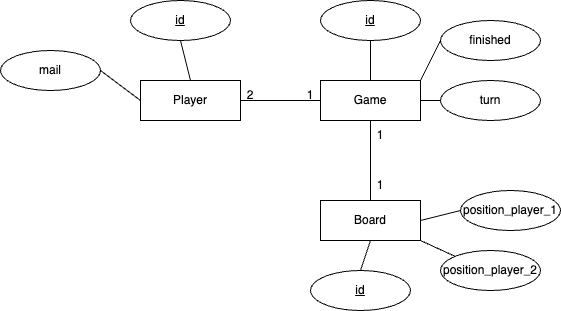

The diagram above was exported from draw.io. Its source (the exported page's mxGraphModel, read from the mxfile embedded in the PNG):
<mxGraphModel dx="1266" dy="687" grid="1" gridSize="10" guides="1" tooltips="1" connect="1" arrows="1" fold="1" page="1" pageScale="1" pageWidth="850" pageHeight="1100" math="0" shadow="0">
  <root>
    <mxCell id="0" />
    <mxCell id="1" parent="0" />
    <mxCell id="Qfe_AEAOvQg6V5F70P_N-1" value="Board" style="whiteSpace=wrap;html=1;align=center;" vertex="1" parent="1">
      <mxGeometry x="350" y="250" width="100" height="40" as="geometry" />
    </mxCell>
    <mxCell id="Qfe_AEAOvQg6V5F70P_N-2" value="Game" style="whiteSpace=wrap;html=1;align=center;" vertex="1" parent="1">
      <mxGeometry x="350" y="130" width="100" height="40" as="geometry" />
    </mxCell>
    <mxCell id="Qfe_AEAOvQg6V5F70P_N-3" value="Player" style="whiteSpace=wrap;html=1;align=center;" vertex="1" parent="1">
      <mxGeometry x="170" y="130" width="100" height="40" as="geometry" />
    </mxCell>
    <mxCell id="Qfe_AEAOvQg6V5F70P_N-4" value="id" style="ellipse;whiteSpace=wrap;html=1;align=center;fontStyle=4;" vertex="1" parent="1">
      <mxGeometry x="160" y="50" width="100" height="40" as="geometry" />
    </mxCell>
    <mxCell id="Qfe_AEAOvQg6V5F70P_N-9" value="mail" style="ellipse;whiteSpace=wrap;html=1;align=center;" vertex="1" parent="1">
      <mxGeometry x="30" y="100" width="100" height="40" as="geometry" />
    </mxCell>
    <mxCell id="Qfe_AEAOvQg6V5F70P_N-10" value="turn" style="ellipse;whiteSpace=wrap;html=1;align=center;" vertex="1" parent="1">
      <mxGeometry x="470" y="130" width="100" height="40" as="geometry" />
    </mxCell>
    <mxCell id="Qfe_AEAOvQg6V5F70P_N-11" value="finished" style="ellipse;whiteSpace=wrap;html=1;align=center;" vertex="1" parent="1">
      <mxGeometry x="470" y="70" width="100" height="40" as="geometry" />
    </mxCell>
    <mxCell id="Qfe_AEAOvQg6V5F70P_N-12" value="&lt;u&gt;id&lt;/u&gt;" style="ellipse;whiteSpace=wrap;html=1;align=center;" vertex="1" parent="1">
      <mxGeometry x="350" y="50" width="100" height="40" as="geometry" />
    </mxCell>
    <mxCell id="Qfe_AEAOvQg6V5F70P_N-13" value="position_player_1" style="ellipse;whiteSpace=wrap;html=1;align=center;" vertex="1" parent="1">
      <mxGeometry x="490" y="240" width="100" height="40" as="geometry" />
    </mxCell>
    <mxCell id="Qfe_AEAOvQg6V5F70P_N-14" value="position_player_2" style="ellipse;whiteSpace=wrap;html=1;align=center;" vertex="1" parent="1">
      <mxGeometry x="470" y="300" width="100" height="40" as="geometry" />
    </mxCell>
    <mxCell id="Qfe_AEAOvQg6V5F70P_N-15" value="id" style="ellipse;whiteSpace=wrap;html=1;align=center;fontStyle=4;" vertex="1" parent="1">
      <mxGeometry x="340" y="320" width="100" height="40" as="geometry" />
    </mxCell>
    <mxCell id="Qfe_AEAOvQg6V5F70P_N-16" value="" style="endArrow=none;html=1;rounded=0;entryX=0.5;entryY=1;entryDx=0;entryDy=0;exitX=0.5;exitY=0;exitDx=0;exitDy=0;" edge="1" parent="1" source="Qfe_AEAOvQg6V5F70P_N-3" target="Qfe_AEAOvQg6V5F70P_N-4">
      <mxGeometry width="50" height="50" relative="1" as="geometry">
        <mxPoint x="240" y="130" as="sourcePoint" />
        <mxPoint x="290" y="80" as="targetPoint" />
      </mxGeometry>
    </mxCell>
    <mxCell id="Qfe_AEAOvQg6V5F70P_N-17" value="" style="endArrow=none;html=1;rounded=0;entryX=0;entryY=0.5;entryDx=0;entryDy=0;exitX=1;exitY=0.5;exitDx=0;exitDy=0;" edge="1" parent="1" source="Qfe_AEAOvQg6V5F70P_N-9" target="Qfe_AEAOvQg6V5F70P_N-3">
      <mxGeometry width="50" height="50" relative="1" as="geometry">
        <mxPoint x="110" y="210" as="sourcePoint" />
        <mxPoint x="160" y="160" as="targetPoint" />
      </mxGeometry>
    </mxCell>
    <mxCell id="Qfe_AEAOvQg6V5F70P_N-18" value="" style="endArrow=none;html=1;rounded=0;entryX=0.5;entryY=1;entryDx=0;entryDy=0;exitX=0.5;exitY=0;exitDx=0;exitDy=0;" edge="1" parent="1" source="Qfe_AEAOvQg6V5F70P_N-2" target="Qfe_AEAOvQg6V5F70P_N-12">
      <mxGeometry width="50" height="50" relative="1" as="geometry">
        <mxPoint x="280" y="110" as="sourcePoint" />
        <mxPoint x="330" y="60" as="targetPoint" />
      </mxGeometry>
    </mxCell>
    <mxCell id="Qfe_AEAOvQg6V5F70P_N-19" value="" style="endArrow=none;html=1;rounded=0;entryX=0;entryY=0.5;entryDx=0;entryDy=0;exitX=1;exitY=0;exitDx=0;exitDy=0;" edge="1" parent="1" source="Qfe_AEAOvQg6V5F70P_N-2" target="Qfe_AEAOvQg6V5F70P_N-11">
      <mxGeometry width="50" height="50" relative="1" as="geometry">
        <mxPoint x="420" y="190" as="sourcePoint" />
        <mxPoint x="470" y="140" as="targetPoint" />
      </mxGeometry>
    </mxCell>
    <mxCell id="Qfe_AEAOvQg6V5F70P_N-20" value="" style="endArrow=none;html=1;rounded=0;entryX=0;entryY=0.5;entryDx=0;entryDy=0;exitX=1;exitY=0.5;exitDx=0;exitDy=0;" edge="1" parent="1" source="Qfe_AEAOvQg6V5F70P_N-2" target="Qfe_AEAOvQg6V5F70P_N-10">
      <mxGeometry width="50" height="50" relative="1" as="geometry">
        <mxPoint x="380" y="240" as="sourcePoint" />
        <mxPoint x="430" y="190" as="targetPoint" />
      </mxGeometry>
    </mxCell>
    <mxCell id="Qfe_AEAOvQg6V5F70P_N-21" value="" style="endArrow=none;html=1;rounded=0;entryX=0.5;entryY=1;entryDx=0;entryDy=0;exitX=0.5;exitY=0;exitDx=0;exitDy=0;" edge="1" parent="1" source="Qfe_AEAOvQg6V5F70P_N-1" target="Qfe_AEAOvQg6V5F70P_N-2">
      <mxGeometry width="50" height="50" relative="1" as="geometry">
        <mxPoint x="320" y="230" as="sourcePoint" />
        <mxPoint x="370" y="180" as="targetPoint" />
      </mxGeometry>
    </mxCell>
    <mxCell id="Qfe_AEAOvQg6V5F70P_N-22" value="" style="endArrow=none;html=1;rounded=0;entryX=0;entryY=0;entryDx=0;entryDy=0;exitX=1;exitY=1;exitDx=0;exitDy=0;" edge="1" parent="1" source="Qfe_AEAOvQg6V5F70P_N-1" target="Qfe_AEAOvQg6V5F70P_N-14">
      <mxGeometry width="50" height="50" relative="1" as="geometry">
        <mxPoint x="310" y="340" as="sourcePoint" />
        <mxPoint x="360" y="290" as="targetPoint" />
      </mxGeometry>
    </mxCell>
    <mxCell id="Qfe_AEAOvQg6V5F70P_N-23" value="" style="endArrow=none;html=1;rounded=0;entryX=0.5;entryY=1;entryDx=0;entryDy=0;exitX=0.5;exitY=0;exitDx=0;exitDy=0;" edge="1" parent="1" source="Qfe_AEAOvQg6V5F70P_N-15" target="Qfe_AEAOvQg6V5F70P_N-1">
      <mxGeometry width="50" height="50" relative="1" as="geometry">
        <mxPoint x="320" y="350" as="sourcePoint" />
        <mxPoint x="370" y="300" as="targetPoint" />
      </mxGeometry>
    </mxCell>
    <mxCell id="Qfe_AEAOvQg6V5F70P_N-24" value="" style="endArrow=none;html=1;rounded=0;entryX=0;entryY=0.5;entryDx=0;entryDy=0;exitX=1;exitY=0.5;exitDx=0;exitDy=0;" edge="1" parent="1" source="Qfe_AEAOvQg6V5F70P_N-1" target="Qfe_AEAOvQg6V5F70P_N-13">
      <mxGeometry width="50" height="50" relative="1" as="geometry">
        <mxPoint x="310" y="340" as="sourcePoint" />
        <mxPoint x="360" y="290" as="targetPoint" />
      </mxGeometry>
    </mxCell>
    <mxCell id="Qfe_AEAOvQg6V5F70P_N-25" value="" style="endArrow=none;html=1;rounded=0;entryX=0;entryY=0.5;entryDx=0;entryDy=0;exitX=1;exitY=0.5;exitDx=0;exitDy=0;" edge="1" parent="1" source="Qfe_AEAOvQg6V5F70P_N-3" target="Qfe_AEAOvQg6V5F70P_N-2">
      <mxGeometry width="50" height="50" relative="1" as="geometry">
        <mxPoint x="170" y="260" as="sourcePoint" />
        <mxPoint x="220" y="210" as="targetPoint" />
      </mxGeometry>
    </mxCell>
    <mxCell id="Qfe_AEAOvQg6V5F70P_N-26" value="1" style="text;html=1;strokeColor=none;fillColor=none;align=center;verticalAlign=middle;whiteSpace=wrap;rounded=0;" vertex="1" parent="1">
      <mxGeometry x="380" y="220" width="60" height="30" as="geometry" />
    </mxCell>
    <mxCell id="Qfe_AEAOvQg6V5F70P_N-27" value="1" style="text;html=1;strokeColor=none;fillColor=none;align=center;verticalAlign=middle;whiteSpace=wrap;rounded=0;" vertex="1" parent="1">
      <mxGeometry x="310" y="130" width="60" height="30" as="geometry" />
    </mxCell>
    <mxCell id="Qfe_AEAOvQg6V5F70P_N-28" value="2" style="text;html=1;strokeColor=none;fillColor=none;align=center;verticalAlign=middle;whiteSpace=wrap;rounded=0;" vertex="1" parent="1">
      <mxGeometry x="250" y="130" width="60" height="30" as="geometry" />
    </mxCell>
    <mxCell id="Qfe_AEAOvQg6V5F70P_N-29" value="1" style="text;html=1;strokeColor=none;fillColor=none;align=center;verticalAlign=middle;whiteSpace=wrap;rounded=0;" vertex="1" parent="1">
      <mxGeometry x="380" y="170" width="60" height="30" as="geometry" />
    </mxCell>
  </root>
</mxGraphModel>